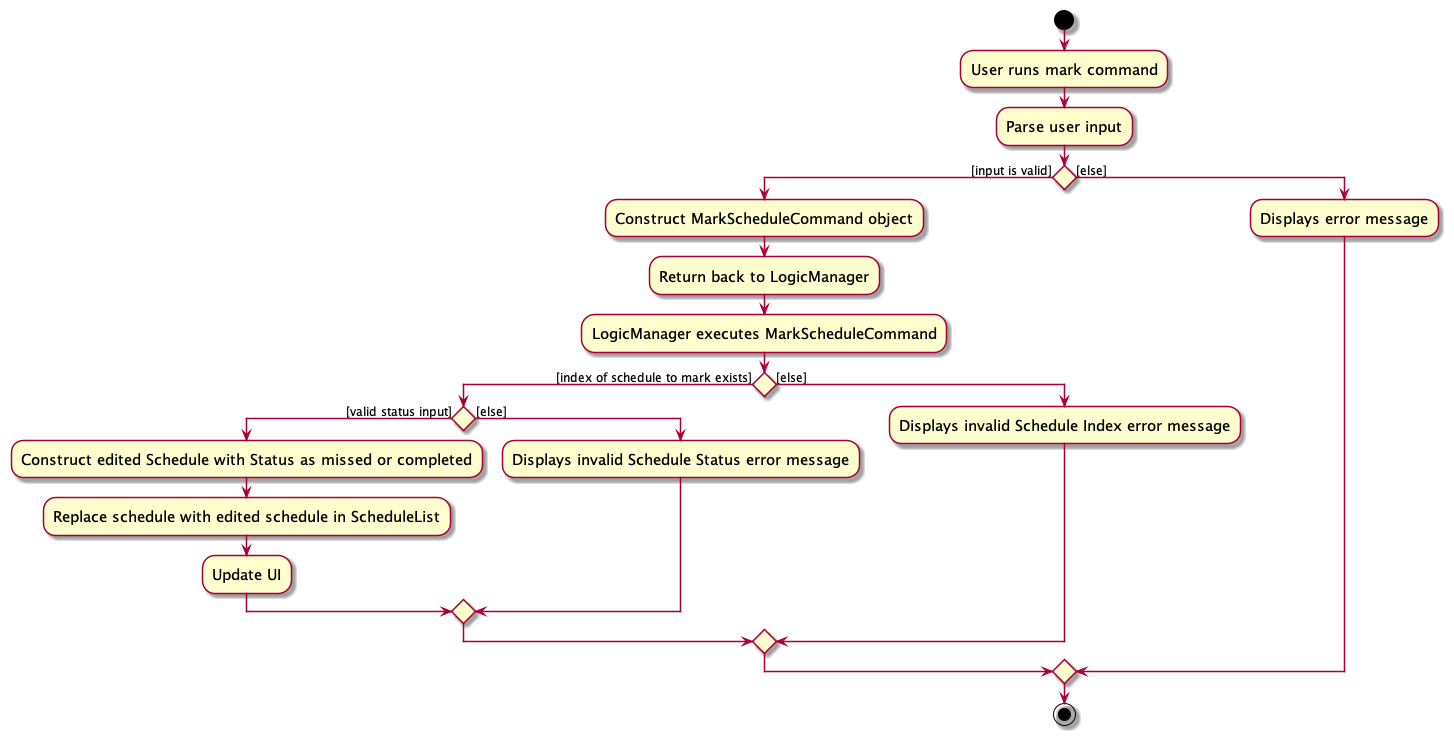

The diagram above was rendered by PlantUML. Its source (embedded in the PNG):
@startuml
skin rose
skinparam ActivityFontSize 15
skinparam ArrowFontSize 12
start
:User runs mark command;

'Since the beta syntax does not support placing the condition outside the
'diamond we place it as the true branch instead.

:Parse user input;

if () then ([input is valid])
    :Construct MarkScheduleCommand object;
    :Return back to LogicManager;
    :LogicManager executes MarkScheduleCommand;
    if () then ([index of schedule to mark exists])
        if () then ([valid status input])
            :Construct edited Schedule with Status as missed or completed;
            :Replace schedule with edited schedule in ScheduleList;
            :Update UI;
        else ([else])
            :Displays invalid Schedule Status error message;
        endif
    else ([else])
        :Displays invalid Schedule Index error message;
    endif
else ([else])
    :Displays error message;
endif
stop
@enduml